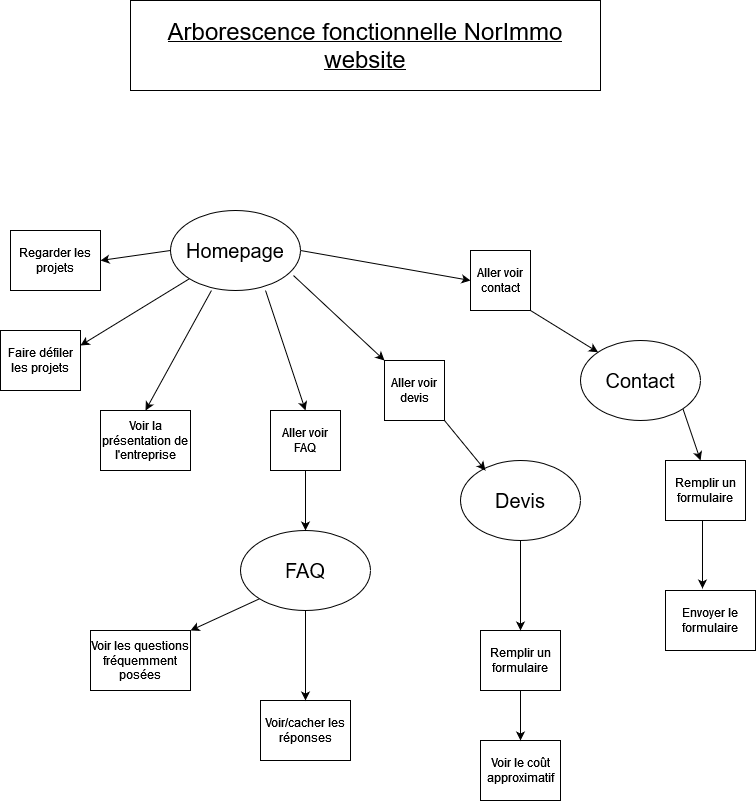

The diagram above was exported from draw.io. Its source (the exported page's mxGraphModel, read from the mxfile embedded in the PNG):
<mxGraphModel dx="1278" dy="1706" grid="1" gridSize="10" guides="1" tooltips="1" connect="1" arrows="1" fold="1" page="1" pageScale="1" pageWidth="827" pageHeight="1169" math="0" shadow="0">
  <root>
    <mxCell id="0" />
    <mxCell id="1" parent="0" />
    <mxCell id="FjvcyJSSqDFX-aN2xM8E-1" value="Homepage" style="ellipse;whiteSpace=wrap;html=1;fontSize=20;" vertex="1" parent="1">
      <mxGeometry x="200" y="10" width="130" height="80" as="geometry" />
    </mxCell>
    <mxCell id="FjvcyJSSqDFX-aN2xM8E-2" value="Faire défiler les projets" style="rounded=0;whiteSpace=wrap;html=1;" vertex="1" parent="1">
      <mxGeometry x="30" y="130" width="80" height="60" as="geometry" />
    </mxCell>
    <mxCell id="FjvcyJSSqDFX-aN2xM8E-3" value="Regarder les projets" style="rounded=0;whiteSpace=wrap;html=1;" vertex="1" parent="1">
      <mxGeometry x="40" y="30" width="90" height="60" as="geometry" />
    </mxCell>
    <mxCell id="FjvcyJSSqDFX-aN2xM8E-5" value="Aller voir FAQ" style="rounded=0;whiteSpace=wrap;html=1;" vertex="1" parent="1">
      <mxGeometry x="300" y="210" width="70" height="60" as="geometry" />
    </mxCell>
    <mxCell id="FjvcyJSSqDFX-aN2xM8E-6" value="Remplir un formulaire" style="rounded=0;whiteSpace=wrap;html=1;" vertex="1" parent="1">
      <mxGeometry x="510" y="430" width="80" height="60" as="geometry" />
    </mxCell>
    <mxCell id="FjvcyJSSqDFX-aN2xM8E-7" value="Remplir un formulaire" style="rounded=0;whiteSpace=wrap;html=1;" vertex="1" parent="1">
      <mxGeometry x="695" y="260" width="80" height="60" as="geometry" />
    </mxCell>
    <mxCell id="FjvcyJSSqDFX-aN2xM8E-8" value="Contact" style="ellipse;whiteSpace=wrap;html=1;fontSize=20;" vertex="1" parent="1">
      <mxGeometry x="610" y="140" width="120" height="80" as="geometry" />
    </mxCell>
    <mxCell id="FjvcyJSSqDFX-aN2xM8E-9" value="Devis" style="ellipse;whiteSpace=wrap;html=1;fontSize=20;" vertex="1" parent="1">
      <mxGeometry x="490" y="260" width="120" height="80" as="geometry" />
    </mxCell>
    <mxCell id="FjvcyJSSqDFX-aN2xM8E-10" value="FAQ" style="ellipse;whiteSpace=wrap;html=1;fontSize=20;" vertex="1" parent="1">
      <mxGeometry x="270" y="330" width="130" height="80" as="geometry" />
    </mxCell>
    <mxCell id="FjvcyJSSqDFX-aN2xM8E-15" value="Aller voir devis" style="rounded=0;whiteSpace=wrap;html=1;fontSize=12;" vertex="1" parent="1">
      <mxGeometry x="414" y="160" width="60" height="60" as="geometry" />
    </mxCell>
    <mxCell id="FjvcyJSSqDFX-aN2xM8E-20" value="Voir le coût approximatif" style="rounded=0;whiteSpace=wrap;html=1;fontSize=12;" vertex="1" parent="1">
      <mxGeometry x="510" y="540" width="80" height="60" as="geometry" />
    </mxCell>
    <mxCell id="FjvcyJSSqDFX-aN2xM8E-22" value="Aller voir contact" style="rounded=0;whiteSpace=wrap;html=1;fontSize=12;" vertex="1" parent="1">
      <mxGeometry x="500" y="50" width="60" height="60" as="geometry" />
    </mxCell>
    <mxCell id="FjvcyJSSqDFX-aN2xM8E-30" value="Envoyer le formulaire" style="rounded=0;whiteSpace=wrap;html=1;fontSize=12;" vertex="1" parent="1">
      <mxGeometry x="695" y="390" width="90" height="60" as="geometry" />
    </mxCell>
    <mxCell id="FjvcyJSSqDFX-aN2xM8E-31" value="" style="endArrow=classic;html=1;rounded=0;fontSize=12;entryX=0.411;entryY=-0.033;entryDx=0;entryDy=0;entryPerimeter=0;" edge="1" parent="1" target="FjvcyJSSqDFX-aN2xM8E-30">
      <mxGeometry width="50" height="50" relative="1" as="geometry">
        <mxPoint x="732" y="320" as="sourcePoint" />
        <mxPoint x="550" y="230" as="targetPoint" />
      </mxGeometry>
    </mxCell>
    <mxCell id="FjvcyJSSqDFX-aN2xM8E-32" value="" style="endArrow=classic;html=1;rounded=0;fontSize=12;entryX=0.438;entryY=0;entryDx=0;entryDy=0;exitX=1;exitY=1;exitDx=0;exitDy=0;entryPerimeter=0;" edge="1" parent="1" source="FjvcyJSSqDFX-aN2xM8E-8" target="FjvcyJSSqDFX-aN2xM8E-7">
      <mxGeometry width="50" height="50" relative="1" as="geometry">
        <mxPoint x="620" y="190" as="sourcePoint" />
        <mxPoint x="620" y="250" as="targetPoint" />
      </mxGeometry>
    </mxCell>
    <mxCell id="FjvcyJSSqDFX-aN2xM8E-34" value="" style="endArrow=classic;html=1;rounded=0;fontSize=12;entryX=0.5;entryY=0;entryDx=0;entryDy=0;exitX=0.731;exitY=1;exitDx=0;exitDy=0;exitPerimeter=0;" edge="1" parent="1" source="FjvcyJSSqDFX-aN2xM8E-1" target="FjvcyJSSqDFX-aN2xM8E-5">
      <mxGeometry width="50" height="50" relative="1" as="geometry">
        <mxPoint x="290" y="130" as="sourcePoint" />
        <mxPoint x="340" y="80" as="targetPoint" />
      </mxGeometry>
    </mxCell>
    <mxCell id="FjvcyJSSqDFX-aN2xM8E-35" value="" style="endArrow=classic;html=1;rounded=0;fontSize=12;exitX=1;exitY=1;exitDx=0;exitDy=0;entryX=0;entryY=0;entryDx=0;entryDy=0;" edge="1" parent="1" source="FjvcyJSSqDFX-aN2xM8E-22" target="FjvcyJSSqDFX-aN2xM8E-8">
      <mxGeometry width="50" height="50" relative="1" as="geometry">
        <mxPoint x="410" y="100" as="sourcePoint" />
        <mxPoint x="460" y="50" as="targetPoint" />
      </mxGeometry>
    </mxCell>
    <mxCell id="FjvcyJSSqDFX-aN2xM8E-36" value="" style="endArrow=classic;html=1;rounded=0;fontSize=12;entryX=0;entryY=0.5;entryDx=0;entryDy=0;exitX=1;exitY=0.5;exitDx=0;exitDy=0;" edge="1" parent="1" source="FjvcyJSSqDFX-aN2xM8E-1" target="FjvcyJSSqDFX-aN2xM8E-22">
      <mxGeometry width="50" height="50" relative="1" as="geometry">
        <mxPoint x="300" y="70" as="sourcePoint" />
        <mxPoint x="350" y="100" as="targetPoint" />
      </mxGeometry>
    </mxCell>
    <mxCell id="FjvcyJSSqDFX-aN2xM8E-37" value="" style="endArrow=classic;html=1;rounded=0;fontSize=12;entryX=1;entryY=0.5;entryDx=0;entryDy=0;exitX=0;exitY=0.5;exitDx=0;exitDy=0;" edge="1" parent="1" source="FjvcyJSSqDFX-aN2xM8E-1" target="FjvcyJSSqDFX-aN2xM8E-3">
      <mxGeometry width="50" height="50" relative="1" as="geometry">
        <mxPoint x="150" y="50" as="sourcePoint" />
        <mxPoint x="200" as="targetPoint" />
      </mxGeometry>
    </mxCell>
    <mxCell id="FjvcyJSSqDFX-aN2xM8E-38" value="" style="endArrow=classic;html=1;rounded=0;fontSize=12;entryX=0;entryY=0;entryDx=0;entryDy=0;exitX=0.946;exitY=0.813;exitDx=0;exitDy=0;exitPerimeter=0;" edge="1" parent="1" source="FjvcyJSSqDFX-aN2xM8E-1" target="FjvcyJSSqDFX-aN2xM8E-15">
      <mxGeometry width="50" height="50" relative="1" as="geometry">
        <mxPoint x="280" y="90" as="sourcePoint" />
        <mxPoint x="340" y="120" as="targetPoint" />
      </mxGeometry>
    </mxCell>
    <mxCell id="FjvcyJSSqDFX-aN2xM8E-39" value="" style="endArrow=classic;html=1;rounded=0;fontSize=12;entryX=0.208;entryY=0.125;entryDx=0;entryDy=0;entryPerimeter=0;exitX=1;exitY=1;exitDx=0;exitDy=0;" edge="1" parent="1" source="FjvcyJSSqDFX-aN2xM8E-15" target="FjvcyJSSqDFX-aN2xM8E-9">
      <mxGeometry width="50" height="50" relative="1" as="geometry">
        <mxPoint x="360" y="200" as="sourcePoint" />
        <mxPoint x="390" y="240" as="targetPoint" />
      </mxGeometry>
    </mxCell>
    <mxCell id="FjvcyJSSqDFX-aN2xM8E-40" value="" style="endArrow=classic;html=1;rounded=0;fontSize=12;entryX=0.5;entryY=0;entryDx=0;entryDy=0;exitX=0.5;exitY=1;exitDx=0;exitDy=0;" edge="1" parent="1" source="FjvcyJSSqDFX-aN2xM8E-5" target="FjvcyJSSqDFX-aN2xM8E-10">
      <mxGeometry width="50" height="50" relative="1" as="geometry">
        <mxPoint x="220" y="210" as="sourcePoint" />
        <mxPoint x="220" y="270" as="targetPoint" />
      </mxGeometry>
    </mxCell>
    <mxCell id="FjvcyJSSqDFX-aN2xM8E-41" value="" style="endArrow=classic;html=1;rounded=0;fontSize=12;entryX=0.5;entryY=0;entryDx=0;entryDy=0;exitX=0.5;exitY=1;exitDx=0;exitDy=0;" edge="1" parent="1" source="FjvcyJSSqDFX-aN2xM8E-6" target="FjvcyJSSqDFX-aN2xM8E-20">
      <mxGeometry width="50" height="50" relative="1" as="geometry">
        <mxPoint x="410" y="320" as="sourcePoint" />
        <mxPoint x="410" y="370" as="targetPoint" />
      </mxGeometry>
    </mxCell>
    <mxCell id="FjvcyJSSqDFX-aN2xM8E-42" value="" style="endArrow=classic;html=1;rounded=0;fontSize=12;entryX=0.5;entryY=0;entryDx=0;entryDy=0;exitX=0.5;exitY=1;exitDx=0;exitDy=0;" edge="1" parent="1" source="FjvcyJSSqDFX-aN2xM8E-9" target="FjvcyJSSqDFX-aN2xM8E-6">
      <mxGeometry width="50" height="50" relative="1" as="geometry">
        <mxPoint x="360" y="300" as="sourcePoint" />
        <mxPoint x="350" y="350" as="targetPoint" />
      </mxGeometry>
    </mxCell>
    <mxCell id="FjvcyJSSqDFX-aN2xM8E-49" value="Voir les questions fréquemment posées" style="rounded=0;whiteSpace=wrap;html=1;fontSize=12;" vertex="1" parent="1">
      <mxGeometry x="120" y="430" width="100" height="60" as="geometry" />
    </mxCell>
    <mxCell id="FjvcyJSSqDFX-aN2xM8E-50" value="Voir/cacher les réponses" style="rounded=0;whiteSpace=wrap;html=1;fontSize=12;" vertex="1" parent="1">
      <mxGeometry x="290" y="500" width="90" height="60" as="geometry" />
    </mxCell>
    <mxCell id="FjvcyJSSqDFX-aN2xM8E-51" value="" style="endArrow=classic;html=1;rounded=0;fontSize=12;exitX=0;exitY=1;exitDx=0;exitDy=0;entryX=1;entryY=0;entryDx=0;entryDy=0;" edge="1" parent="1" source="FjvcyJSSqDFX-aN2xM8E-10" target="FjvcyJSSqDFX-aN2xM8E-49">
      <mxGeometry width="50" height="50" relative="1" as="geometry">
        <mxPoint x="220" y="400" as="sourcePoint" />
        <mxPoint x="270" y="350" as="targetPoint" />
      </mxGeometry>
    </mxCell>
    <mxCell id="FjvcyJSSqDFX-aN2xM8E-52" value="" style="endArrow=classic;html=1;rounded=0;fontSize=12;exitX=0.5;exitY=1;exitDx=0;exitDy=0;entryX=0.5;entryY=0;entryDx=0;entryDy=0;" edge="1" parent="1" source="FjvcyJSSqDFX-aN2xM8E-10" target="FjvcyJSSqDFX-aN2xM8E-50">
      <mxGeometry width="50" height="50" relative="1" as="geometry">
        <mxPoint x="330" y="340" as="sourcePoint" />
        <mxPoint x="320" y="390" as="targetPoint" />
      </mxGeometry>
    </mxCell>
    <mxCell id="FjvcyJSSqDFX-aN2xM8E-54" value="Voir la présentation de l'entreprise" style="rounded=0;whiteSpace=wrap;html=1;fontSize=12;" vertex="1" parent="1">
      <mxGeometry x="130" y="210" width="90" height="60" as="geometry" />
    </mxCell>
    <mxCell id="FjvcyJSSqDFX-aN2xM8E-55" value="" style="endArrow=classic;html=1;rounded=0;fontSize=12;entryX=1;entryY=0.25;entryDx=0;entryDy=0;" edge="1" parent="1" source="FjvcyJSSqDFX-aN2xM8E-1" target="FjvcyJSSqDFX-aN2xM8E-2">
      <mxGeometry width="50" height="50" relative="1" as="geometry">
        <mxPoint x="180" y="80" as="sourcePoint" />
        <mxPoint x="140" y="120" as="targetPoint" />
      </mxGeometry>
    </mxCell>
    <mxCell id="FjvcyJSSqDFX-aN2xM8E-56" value="" style="endArrow=classic;html=1;rounded=0;fontSize=12;exitX=0.315;exitY=1;exitDx=0;exitDy=0;exitPerimeter=0;entryX=0.5;entryY=0;entryDx=0;entryDy=0;" edge="1" parent="1" source="FjvcyJSSqDFX-aN2xM8E-1" target="FjvcyJSSqDFX-aN2xM8E-54">
      <mxGeometry width="50" height="50" relative="1" as="geometry">
        <mxPoint x="160" y="160" as="sourcePoint" />
        <mxPoint x="150" y="210" as="targetPoint" />
      </mxGeometry>
    </mxCell>
    <mxCell id="FjvcyJSSqDFX-aN2xM8E-64" value="&lt;u&gt;&lt;font style=&quot;font-size: 24px&quot;&gt;Arborescence fonctionnelle NorImmo website&lt;/font&gt;&lt;/u&gt;" style="rounded=0;whiteSpace=wrap;html=1;fontSize=12;" vertex="1" parent="1">
      <mxGeometry x="160" y="-200" width="470" height="90" as="geometry" />
    </mxCell>
  </root>
</mxGraphModel>